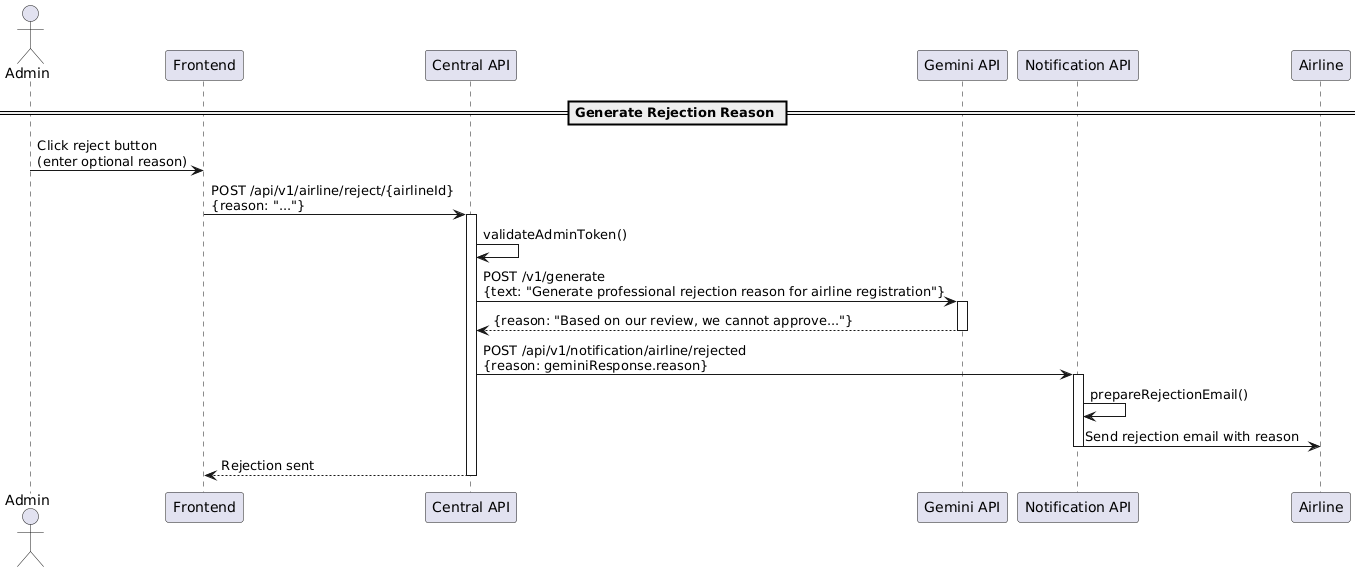

The diagram above was rendered by PlantUML. Its source (embedded in the PNG):
@startuml
actor "Admin" as admin
participant "Frontend" as ui
participant "Central API" as central
participant "Gemini API" as gemini
participant "Notification API" as notif
participant "Airline" as airline

== Generate Rejection Reason ==
admin -> ui: Click reject button\n(enter optional reason)
ui -> central: POST /api/v1/airline/reject/{airlineId}\n{reason: "..."}
activate central
central -> central: validateAdminToken()

central -> gemini: POST /v1/generate\n{text: "Generate professional rejection reason for airline registration"}
activate gemini
gemini --> central: {reason: "Based on our review, we cannot approve..."}
deactivate gemini

central -> notif: POST /api/v1/notification/airline/rejected\n{reason: geminiResponse.reason}
activate notif
notif -> notif: prepareRejectionEmail()
notif -> airline: Send rejection email with reason
deactivate notif

central --> ui: Rejection sent
deactivate central
@enduml